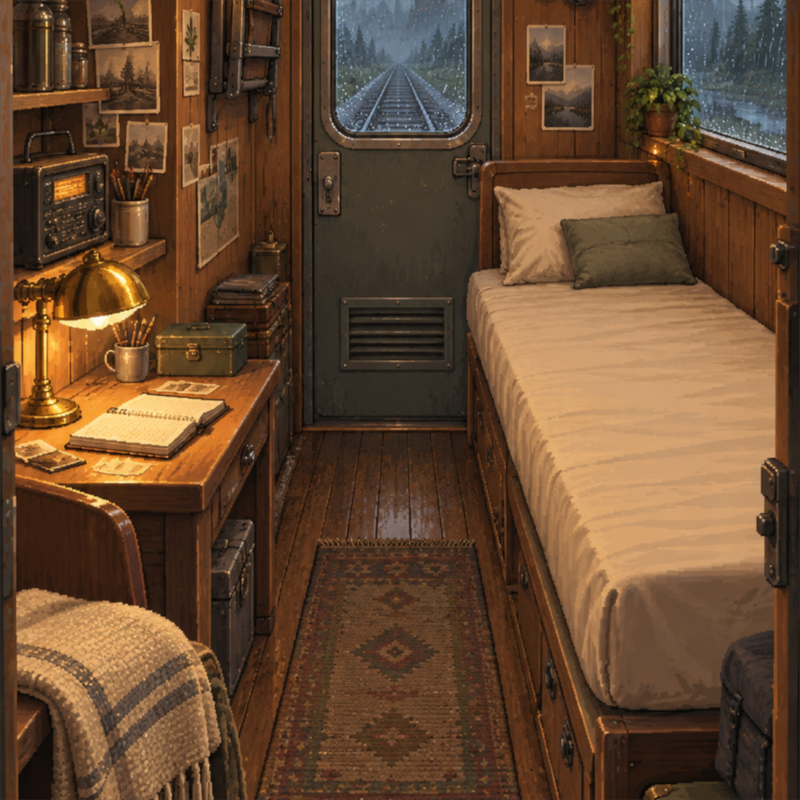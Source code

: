 # Source: v21-art-pipeline.blend  (saved by Blender 5.2.44; exported with 4.5.12 LTS)
import bpy
from mathutils import Matrix  # noqa: F401  (used for matrix-valued properties, if any)

bpy.ops.wm.read_factory_settings(use_empty=True)
scene = bpy.context.scene
scene.name = 'Scene'

# ---- collections
col_collection = bpy.data.collections.new('Collection'); scene.collection.children.link(col_collection)

# ---- images (referenced by path relative to the original .blend; pixels are not part of the script)
import os
ASSET_DIR = os.environ.get("B2B_ASSET_DIR", "")  # directory of the original .blend (textures are referenced by path, not embedded)
HERE = os.path.dirname(os.path.abspath(__file__))  # packed textures are extracted next to this script under _unpacked/

def load_image(name, relpath, width, height, colorspace="sRGB"):
    """Load a texture the original file referenced (path relative to the .blend, or extracted next to this script)."""
    p = next((c for c in (os.path.join(HERE, relpath), os.path.join(ASSET_DIR, relpath)) if relpath and os.path.exists(c)), "")
    if p:
        img = bpy.data.images.load(p, check_existing=True)
        img.name = name
    else:  # same state as the original file: an image datablock whose file is absent (Cycles renders it pink)
        img = bpy.data.images.new(name, width, height)
        img.source = "FILE"
        img.filepath = "//" + (relpath or name)
    img.colorspace_settings.name = colorspace
    return img
img_carriage_sleep_source_png_002 = load_image('carriage-sleep-source.png.002', '_unpacked/carriage-sleep-source.c417dcfe.png', 941, 1672, 'sRGB')

# ---- materials (node trees are filled in below, after node groups)
mat_v21_app_icon_512_material = bpy.data.materials.new('v21-app-icon-512-material')

# ---- material node trees
mat_v21_app_icon_512_material.use_nodes = True; mat_v21_app_icon_512_material.node_tree.nodes.clear()
_N = mat_v21_app_icon_512_material.node_tree.nodes; _L = mat_v21_app_icon_512_material.node_tree.links
n0 = _N.new('ShaderNodeOutputMaterial'); n0.name = 'Material Output'; n0.location = (0, 0)
n1 = _N.new('ShaderNodeBsdfTransparent'); n1.name = 'Transparent BSDF'; n1.location = (0, 0)
n2 = _N.new('ShaderNodeEmission'); n2.name = 'Emission'; n2.location = (0, 0)
n3 = _N.new('ShaderNodeTexImage'); n3.name = 'Image Texture'; n3.location = (0, 0)
n3.image = img_carriage_sleep_source_png_002
n3.extension = 'CLIP'
n4 = _N.new('ShaderNodeMixShader'); n4.name = 'Mix Shader'; n4.location = (0, 0)
_L.new(n3.outputs[0], n2.inputs[0])
_L.new(n3.outputs[1], n4.inputs[0])
_L.new(n1.outputs[0], n4.inputs[1])
_L.new(n2.outputs[0], n4.inputs[2])
_L.new(n4.outputs[0], n0.inputs[0])
n0.is_active_output = True

# ---- world
world_world = bpy.data.worlds.new('World'); scene.world = world_world
world_world.use_nodes = True; world_world.node_tree.nodes.clear()
_N = world_world.node_tree.nodes; _L = world_world.node_tree.links
n0 = _N.new('ShaderNodeOutputWorld'); n0.name = 'World Output'; n0.location = (200, 100)
n1 = _N.new('ShaderNodeBackground'); n1.name = 'Background'; n1.location = (-200, 100)
n1.inputs[0].default_value = (0.05088, 0.05088, 0.05088, 1.0)
_L.new(n1.outputs[0], n0.inputs[0])
n0.is_active_output = True
world_world.color = (0.05088, 0.05088, 0.05088)
world_world.sun_shadow_jitter_overblur = 0.0

# ---- cameras
cam_orthographic_raster_camera = bpy.data.cameras.new('orthographic-raster-camera')
cam_orthographic_raster_camera.type = 'ORTHO'
cam_orthographic_raster_camera.ortho_scale = 512.0

# ---- meshes
me_v21_app_icon_512_plane_mesh = bpy.data.meshes.new('v21-app-icon-512-plane-mesh')
me_v21_app_icon_512_plane_mesh.from_pydata([(0.0, -512.0, 0.0), (512.0, -512.0, 0.0), (512.0, 0.0, 0.0), (0.0, 0.0, 0.0)], [], [(0, 1, 2, 3)])
_uv = me_v21_app_icon_512_plane_mesh.uv_layers.new(name='UVMap')
_uv.uv.foreach_set('vector', [0.0, 0.2022, 1.0, 0.2022, 1.0, 0.765, 0.0, 0.765])
me_v21_app_icon_512_plane_mesh.materials.append(mat_v21_app_icon_512_material)
me_v21_app_icon_512_plane_mesh.update()

# ---- objects
ob_v21_app_icon_512_plane = bpy.data.objects.new('v21-app-icon-512-plane', me_v21_app_icon_512_plane_mesh)
ob_orthographic_raster_camera = bpy.data.objects.new('orthographic-raster-camera', cam_orthographic_raster_camera)

# ---- transforms, parenting, visibility, modifiers, constraints
ob_v21_app_icon_512_plane.location = (0.0, 0.0, 0.0)
ob_orthographic_raster_camera.location = (256.0, -256.0, 10.0)

# ---- collection membership
col_collection.objects.link(ob_v21_app_icon_512_plane)
col_collection.objects.link(ob_orthographic_raster_camera)

# ---- scene / render settings (as saved in the file)
scene.camera = ob_orthographic_raster_camera
scene.frame_start = 1; scene.frame_end = 250; scene.frame_set(1)
scene.render.engine = 'BLENDER_EEVEE_NEXT'
scene.render.image_settings.quality = 92
scene.render.resolution_x = 512
scene.render.resolution_y = 512
scene.render.filter_size = 1.25
scene.render.film_transparent = True
scene.render.bake_bias = 0.0
scene.render.bake_samples = 0
scene.render.compositor_device = 'GPU'
scene.eevee.use_volume_custom_range = False
scene.eevee.fast_gi_thickness_near = 0.1
scene.eevee.fast_gi_thickness_far = 0.0
scene.eevee.ray_tracing_options.screen_trace_thickness = 0.1
scene.view_settings.view_transform = 'Standard'
bpy.context.view_layer.update()

